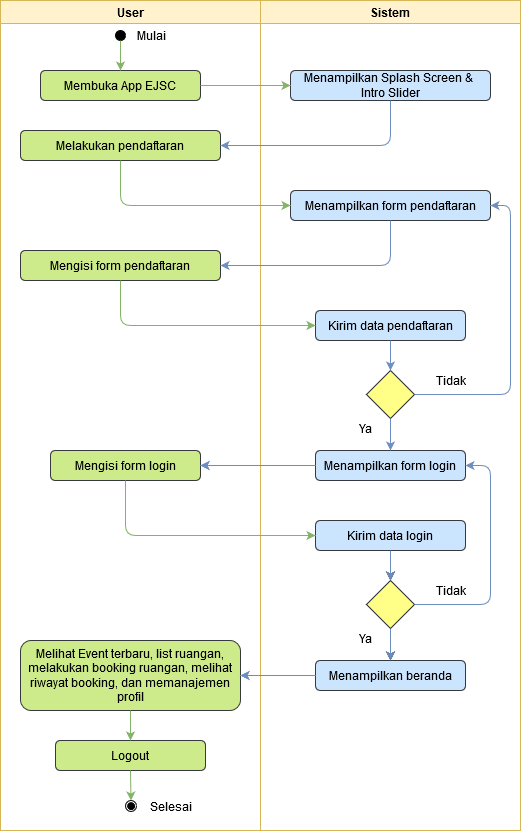

The diagram above was exported from draw.io. Its source (the exported page's mxGraphModel, read from the mxfile embedded in the PNG):
<mxGraphModel dx="1157" dy="691" grid="1" gridSize="10" guides="1" tooltips="1" connect="1" arrows="1" fold="1" page="1" pageScale="1" pageWidth="850" pageHeight="1100" math="0" shadow="0">
  <root>
    <mxCell id="0" />
    <mxCell id="1" parent="0" />
    <mxCell id="s9XAF9c_pHzt6a5U45ZT-26" value="User" style="swimlane;fillColor=#fff2cc;strokeColor=#d6b656;" vertex="1" parent="1">
      <mxGeometry x="140" y="150" width="260" height="830" as="geometry" />
    </mxCell>
    <mxCell id="s9XAF9c_pHzt6a5U45ZT-28" value="" style="shape=mxgraph.bpmn.shape;html=1;verticalLabelPosition=bottom;labelBackgroundColor=#ffffff;verticalAlign=top;align=center;perimeter=ellipsePerimeter;outlineConnect=0;outline=standard;symbol=general;fillColor=#000000;" vertex="1" parent="s9XAF9c_pHzt6a5U45ZT-26">
      <mxGeometry x="115" y="30" width="10" height="10" as="geometry" />
    </mxCell>
    <mxCell id="s9XAF9c_pHzt6a5U45ZT-31" value="Membuka App EJSC" style="rounded=1;whiteSpace=wrap;html=1;fillColor=#cdeb8b;strokeColor=#36393d;" vertex="1" parent="s9XAF9c_pHzt6a5U45ZT-26">
      <mxGeometry x="40" y="70" width="160" height="30" as="geometry" />
    </mxCell>
    <mxCell id="s9XAF9c_pHzt6a5U45ZT-32" value="Mulai" style="text;html=1;align=center;verticalAlign=middle;resizable=0;points=[];autosize=1;" vertex="1" parent="s9XAF9c_pHzt6a5U45ZT-26">
      <mxGeometry x="131" y="25" width="40" height="20" as="geometry" />
    </mxCell>
    <mxCell id="s9XAF9c_pHzt6a5U45ZT-35" value="" style="endArrow=classic;html=1;exitX=0.5;exitY=1;exitDx=0;exitDy=0;entryX=0.5;entryY=0;entryDx=0;entryDy=0;fillColor=#d5e8d4;strokeColor=#82b366;" edge="1" parent="s9XAF9c_pHzt6a5U45ZT-26" source="s9XAF9c_pHzt6a5U45ZT-28" target="s9XAF9c_pHzt6a5U45ZT-31">
      <mxGeometry width="50" height="50" relative="1" as="geometry">
        <mxPoint x="240" y="160" as="sourcePoint" />
        <mxPoint x="290" y="110" as="targetPoint" />
      </mxGeometry>
    </mxCell>
    <mxCell id="s9XAF9c_pHzt6a5U45ZT-43" value="Melakukan pendaftaran" style="rounded=1;whiteSpace=wrap;html=1;fillColor=#cdeb8b;strokeColor=#36393d;" vertex="1" parent="s9XAF9c_pHzt6a5U45ZT-26">
      <mxGeometry x="20" y="130" width="200" height="30" as="geometry" />
    </mxCell>
    <mxCell id="s9XAF9c_pHzt6a5U45ZT-46" value="Mengisi form pendaftaran" style="rounded=1;whiteSpace=wrap;html=1;fillColor=#cdeb8b;strokeColor=#36393d;" vertex="1" parent="s9XAF9c_pHzt6a5U45ZT-26">
      <mxGeometry x="20" y="250" width="200" height="30" as="geometry" />
    </mxCell>
    <mxCell id="s9XAF9c_pHzt6a5U45ZT-55" value="Mengisi form login" style="rounded=1;whiteSpace=wrap;html=1;fillColor=#cdeb8b;strokeColor=#36393d;" vertex="1" parent="s9XAF9c_pHzt6a5U45ZT-26">
      <mxGeometry x="50" y="450" width="150" height="30" as="geometry" />
    </mxCell>
    <mxCell id="s9XAF9c_pHzt6a5U45ZT-70" value="Melihat Event terbaru, list ruangan, melakukan booking ruangan, melihat riwayat booking, dan memanajemen profil" style="rounded=1;whiteSpace=wrap;html=1;fillColor=#cdeb8b;strokeColor=#36393d;" vertex="1" parent="s9XAF9c_pHzt6a5U45ZT-26">
      <mxGeometry x="20" y="640" width="220" height="70" as="geometry" />
    </mxCell>
    <mxCell id="s9XAF9c_pHzt6a5U45ZT-72" value="Logout" style="rounded=1;whiteSpace=wrap;html=1;fillColor=#cdeb8b;strokeColor=#36393d;" vertex="1" parent="s9XAF9c_pHzt6a5U45ZT-26">
      <mxGeometry x="55" y="740" width="150" height="30" as="geometry" />
    </mxCell>
    <mxCell id="s9XAF9c_pHzt6a5U45ZT-75" value="" style="shape=mxgraph.bpmn.shape;html=1;verticalLabelPosition=bottom;labelBackgroundColor=#ffffff;verticalAlign=top;align=center;perimeter=ellipsePerimeter;outlineConnect=0;outline=throwing;symbol=general;strokeColor=#000000;fillColor=#FFFFFF;gradientColor=#ffffff;" vertex="1" parent="s9XAF9c_pHzt6a5U45ZT-26">
      <mxGeometry x="125" y="800" width="11" height="11" as="geometry" />
    </mxCell>
    <mxCell id="s9XAF9c_pHzt6a5U45ZT-76" value="" style="shape=mxgraph.bpmn.shape;html=1;verticalLabelPosition=bottom;labelBackgroundColor=#ffffff;verticalAlign=top;align=center;perimeter=ellipsePerimeter;outlineConnect=0;outline=standard;symbol=general;fillColor=#000000;" vertex="1" parent="s9XAF9c_pHzt6a5U45ZT-26">
      <mxGeometry x="127.5" y="802.5" width="6.5" height="6.5" as="geometry" />
    </mxCell>
    <mxCell id="s9XAF9c_pHzt6a5U45ZT-80" value="" style="endArrow=classic;html=1;exitX=0.5;exitY=1;exitDx=0;exitDy=0;entryX=0.5;entryY=0;entryDx=0;entryDy=0;fillColor=#d5e8d4;strokeColor=#82b366;" edge="1" parent="s9XAF9c_pHzt6a5U45ZT-26" source="s9XAF9c_pHzt6a5U45ZT-72" target="s9XAF9c_pHzt6a5U45ZT-75">
      <mxGeometry width="50" height="50" relative="1" as="geometry">
        <mxPoint x="140" y="720" as="sourcePoint" />
        <mxPoint x="140" y="750" as="targetPoint" />
      </mxGeometry>
    </mxCell>
    <mxCell id="s9XAF9c_pHzt6a5U45ZT-81" value="Selesai" style="text;html=1;align=center;verticalAlign=middle;resizable=0;points=[];autosize=1;" vertex="1" parent="s9XAF9c_pHzt6a5U45ZT-26">
      <mxGeometry x="140" y="795.5" width="60" height="20" as="geometry" />
    </mxCell>
    <mxCell id="s9XAF9c_pHzt6a5U45ZT-27" value="Sistem" style="swimlane;fillColor=#fff2cc;strokeColor=#d6b656;" vertex="1" parent="1">
      <mxGeometry x="400" y="150" width="260" height="830" as="geometry" />
    </mxCell>
    <mxCell id="s9XAF9c_pHzt6a5U45ZT-36" value="Menampilkan Splash Screen &amp;amp;&amp;nbsp; Intro Slider" style="rounded=1;whiteSpace=wrap;html=1;fillColor=#cce5ff;strokeColor=#36393d;" vertex="1" parent="s9XAF9c_pHzt6a5U45ZT-27">
      <mxGeometry x="30" y="70" width="200" height="30" as="geometry" />
    </mxCell>
    <mxCell id="s9XAF9c_pHzt6a5U45ZT-45" value="Menampilkan form pendaftaran" style="rounded=1;whiteSpace=wrap;html=1;fillColor=#cce5ff;strokeColor=#36393d;" vertex="1" parent="s9XAF9c_pHzt6a5U45ZT-27">
      <mxGeometry x="30" y="190" width="200" height="30" as="geometry" />
    </mxCell>
    <mxCell id="s9XAF9c_pHzt6a5U45ZT-48" value="Kirim data pendaftaran" style="rounded=1;whiteSpace=wrap;html=1;fillColor=#cce5ff;strokeColor=#36393d;" vertex="1" parent="s9XAF9c_pHzt6a5U45ZT-27">
      <mxGeometry x="55" y="310" width="150" height="30" as="geometry" />
    </mxCell>
    <mxCell id="s9XAF9c_pHzt6a5U45ZT-49" value="" style="rhombus;whiteSpace=wrap;html=1;fillColor=#ffff88;strokeColor=#36393d;" vertex="1" parent="s9XAF9c_pHzt6a5U45ZT-27">
      <mxGeometry x="106" y="370" width="48" height="48" as="geometry" />
    </mxCell>
    <mxCell id="s9XAF9c_pHzt6a5U45ZT-50" value="" style="endArrow=classic;html=1;exitX=0.5;exitY=1;exitDx=0;exitDy=0;entryX=0.5;entryY=0;entryDx=0;entryDy=0;fillColor=#dae8fc;strokeColor=#6c8ebf;" edge="1" parent="s9XAF9c_pHzt6a5U45ZT-27" source="s9XAF9c_pHzt6a5U45ZT-48" target="s9XAF9c_pHzt6a5U45ZT-49">
      <mxGeometry width="50" height="50" relative="1" as="geometry">
        <mxPoint y="340" as="sourcePoint" />
        <mxPoint x="50" y="290" as="targetPoint" />
      </mxGeometry>
    </mxCell>
    <mxCell id="s9XAF9c_pHzt6a5U45ZT-52" value="Tidak" style="text;html=1;align=center;verticalAlign=middle;resizable=0;points=[];autosize=1;" vertex="1" parent="s9XAF9c_pHzt6a5U45ZT-27">
      <mxGeometry x="165" y="370" width="50" height="20" as="geometry" />
    </mxCell>
    <mxCell id="s9XAF9c_pHzt6a5U45ZT-53" value="Menampilkan form login" style="rounded=1;whiteSpace=wrap;html=1;fillColor=#cce5ff;strokeColor=#36393d;" vertex="1" parent="s9XAF9c_pHzt6a5U45ZT-27">
      <mxGeometry x="55" y="450" width="150" height="30" as="geometry" />
    </mxCell>
    <mxCell id="s9XAF9c_pHzt6a5U45ZT-54" value="" style="endArrow=classic;html=1;exitX=0.5;exitY=1;exitDx=0;exitDy=0;entryX=0.5;entryY=0;entryDx=0;entryDy=0;fillColor=#dae8fc;strokeColor=#6c8ebf;" edge="1" parent="s9XAF9c_pHzt6a5U45ZT-27" source="s9XAF9c_pHzt6a5U45ZT-49" target="s9XAF9c_pHzt6a5U45ZT-53">
      <mxGeometry width="50" height="50" relative="1" as="geometry">
        <mxPoint y="420" as="sourcePoint" />
        <mxPoint x="50" y="370" as="targetPoint" />
      </mxGeometry>
    </mxCell>
    <mxCell id="s9XAF9c_pHzt6a5U45ZT-57" value="Ya" style="text;html=1;align=center;verticalAlign=middle;resizable=0;points=[];autosize=1;" vertex="1" parent="s9XAF9c_pHzt6a5U45ZT-27">
      <mxGeometry x="90" y="418" width="30" height="20" as="geometry" />
    </mxCell>
    <mxCell id="s9XAF9c_pHzt6a5U45ZT-59" value="Kirim data login" style="rounded=1;whiteSpace=wrap;html=1;fillColor=#cce5ff;strokeColor=#36393d;" vertex="1" parent="s9XAF9c_pHzt6a5U45ZT-27">
      <mxGeometry x="55" y="520" width="150" height="30" as="geometry" />
    </mxCell>
    <mxCell id="s9XAF9c_pHzt6a5U45ZT-61" value="" style="rhombus;whiteSpace=wrap;html=1;fillColor=#ffff88;strokeColor=#36393d;" vertex="1" parent="s9XAF9c_pHzt6a5U45ZT-27">
      <mxGeometry x="106" y="580" width="48" height="48" as="geometry" />
    </mxCell>
    <mxCell id="s9XAF9c_pHzt6a5U45ZT-64" value="" style="endArrow=classic;html=1;exitX=0.5;exitY=1;exitDx=0;exitDy=0;entryX=0.5;entryY=0;entryDx=0;entryDy=0;" edge="1" parent="s9XAF9c_pHzt6a5U45ZT-27" source="s9XAF9c_pHzt6a5U45ZT-59" target="s9XAF9c_pHzt6a5U45ZT-61">
      <mxGeometry width="50" height="50" relative="1" as="geometry">
        <mxPoint y="530" as="sourcePoint" />
        <mxPoint x="50" y="480" as="targetPoint" />
      </mxGeometry>
    </mxCell>
    <mxCell id="s9XAF9c_pHzt6a5U45ZT-66" value="Tidak" style="text;html=1;align=center;verticalAlign=middle;resizable=0;points=[];autosize=1;" vertex="1" parent="s9XAF9c_pHzt6a5U45ZT-27">
      <mxGeometry x="165" y="580" width="50" height="20" as="geometry" />
    </mxCell>
    <mxCell id="s9XAF9c_pHzt6a5U45ZT-67" value="Menampilkan beranda" style="rounded=1;whiteSpace=wrap;html=1;fillColor=#cce5ff;strokeColor=#36393d;" vertex="1" parent="s9XAF9c_pHzt6a5U45ZT-27">
      <mxGeometry x="55" y="660" width="150" height="30" as="geometry" />
    </mxCell>
    <mxCell id="s9XAF9c_pHzt6a5U45ZT-68" value="" style="endArrow=classic;html=1;exitX=0.5;exitY=1;exitDx=0;exitDy=0;" edge="1" parent="s9XAF9c_pHzt6a5U45ZT-27" source="s9XAF9c_pHzt6a5U45ZT-61" target="s9XAF9c_pHzt6a5U45ZT-67">
      <mxGeometry width="50" height="50" relative="1" as="geometry">
        <mxPoint y="590" as="sourcePoint" />
        <mxPoint x="50" y="540" as="targetPoint" />
      </mxGeometry>
    </mxCell>
    <mxCell id="s9XAF9c_pHzt6a5U45ZT-69" value="Ya" style="text;html=1;align=center;verticalAlign=middle;resizable=0;points=[];autosize=1;" vertex="1" parent="s9XAF9c_pHzt6a5U45ZT-27">
      <mxGeometry x="90" y="628" width="30" height="20" as="geometry" />
    </mxCell>
    <mxCell id="s9XAF9c_pHzt6a5U45ZT-82" value="" style="endArrow=classic;html=1;exitX=0;exitY=0.5;exitDx=0;exitDy=0;entryX=1;entryY=0.5;entryDx=0;entryDy=0;fillColor=#dae8fc;strokeColor=#6c8ebf;" edge="1" parent="s9XAF9c_pHzt6a5U45ZT-27">
      <mxGeometry width="50" height="50" relative="1" as="geometry">
        <mxPoint x="55" y="675" as="sourcePoint" />
        <mxPoint x="-20" y="675" as="targetPoint" />
      </mxGeometry>
    </mxCell>
    <mxCell id="s9XAF9c_pHzt6a5U45ZT-83" value="" style="endArrow=classic;html=1;exitX=0.5;exitY=1;exitDx=0;exitDy=0;fillColor=#dae8fc;strokeColor=#6c8ebf;" edge="1" parent="s9XAF9c_pHzt6a5U45ZT-27">
      <mxGeometry width="50" height="50" relative="1" as="geometry">
        <mxPoint x="130" y="628" as="sourcePoint" />
        <mxPoint x="130" y="660" as="targetPoint" />
      </mxGeometry>
    </mxCell>
    <mxCell id="s9XAF9c_pHzt6a5U45ZT-84" value="" style="endArrow=classic;html=1;exitX=1;exitY=0.5;exitDx=0;exitDy=0;entryX=1;entryY=0.5;entryDx=0;entryDy=0;fillColor=#dae8fc;strokeColor=#6c8ebf;" edge="1" parent="s9XAF9c_pHzt6a5U45ZT-27" target="s9XAF9c_pHzt6a5U45ZT-53">
      <mxGeometry width="50" height="50" relative="1" as="geometry">
        <mxPoint x="154" y="604" as="sourcePoint" />
        <mxPoint x="205" y="535" as="targetPoint" />
        <Array as="points">
          <mxPoint x="230" y="604" />
          <mxPoint x="230" y="465" />
        </Array>
      </mxGeometry>
    </mxCell>
    <mxCell id="s9XAF9c_pHzt6a5U45ZT-85" value="" style="endArrow=classic;html=1;exitX=0.5;exitY=1;exitDx=0;exitDy=0;entryX=0.5;entryY=0;entryDx=0;entryDy=0;fillColor=#dae8fc;strokeColor=#6c8ebf;" edge="1" parent="s9XAF9c_pHzt6a5U45ZT-27">
      <mxGeometry width="50" height="50" relative="1" as="geometry">
        <mxPoint x="130" y="550" as="sourcePoint" />
        <mxPoint x="130" y="580" as="targetPoint" />
      </mxGeometry>
    </mxCell>
    <mxCell id="s9XAF9c_pHzt6a5U45ZT-86" value="" style="endArrow=classic;html=1;exitX=0;exitY=0.5;exitDx=0;exitDy=0;entryX=1;entryY=0.5;entryDx=0;entryDy=0;fillColor=#dae8fc;strokeColor=#6c8ebf;" edge="1" parent="s9XAF9c_pHzt6a5U45ZT-27">
      <mxGeometry width="50" height="50" relative="1" as="geometry">
        <mxPoint x="55" y="465" as="sourcePoint" />
        <mxPoint x="-60" y="465" as="targetPoint" />
      </mxGeometry>
    </mxCell>
    <mxCell id="s9XAF9c_pHzt6a5U45ZT-87" value="" style="endArrow=classic;html=1;exitX=1;exitY=0.5;exitDx=0;exitDy=0;entryX=1;entryY=0.5;entryDx=0;entryDy=0;fillColor=#dae8fc;strokeColor=#6c8ebf;" edge="1" parent="s9XAF9c_pHzt6a5U45ZT-27" source="s9XAF9c_pHzt6a5U45ZT-49" target="s9XAF9c_pHzt6a5U45ZT-45">
      <mxGeometry width="50" height="50" relative="1" as="geometry">
        <mxPoint x="154" y="400" as="sourcePoint" />
        <mxPoint x="230" y="211" as="targetPoint" />
        <Array as="points">
          <mxPoint x="250" y="394" />
          <mxPoint x="250" y="205" />
        </Array>
      </mxGeometry>
    </mxCell>
    <mxCell id="s9XAF9c_pHzt6a5U45ZT-41" value="" style="endArrow=classic;html=1;exitX=1;exitY=0.5;exitDx=0;exitDy=0;entryX=0;entryY=0.5;entryDx=0;entryDy=0;fillColor=#d5e8d4;strokeColor=#82b366;" edge="1" parent="1" source="s9XAF9c_pHzt6a5U45ZT-31" target="s9XAF9c_pHzt6a5U45ZT-36">
      <mxGeometry width="50" height="50" relative="1" as="geometry">
        <mxPoint x="520" y="250" as="sourcePoint" />
        <mxPoint x="520" y="280" as="targetPoint" />
      </mxGeometry>
    </mxCell>
    <mxCell id="s9XAF9c_pHzt6a5U45ZT-42" value="" style="endArrow=classic;html=1;exitX=0.5;exitY=1;exitDx=0;exitDy=0;entryX=1;entryY=0.5;entryDx=0;entryDy=0;fillColor=#dae8fc;strokeColor=#6c8ebf;" edge="1" parent="1" source="s9XAF9c_pHzt6a5U45ZT-36" target="s9XAF9c_pHzt6a5U45ZT-43">
      <mxGeometry width="50" height="50" relative="1" as="geometry">
        <mxPoint x="530" y="260" as="sourcePoint" />
        <mxPoint x="520" y="360" as="targetPoint" />
        <Array as="points">
          <mxPoint x="530" y="295" />
        </Array>
      </mxGeometry>
    </mxCell>
    <mxCell id="s9XAF9c_pHzt6a5U45ZT-44" value="" style="endArrow=classic;html=1;exitX=0.5;exitY=1;exitDx=0;exitDy=0;entryX=0;entryY=0.5;entryDx=0;entryDy=0;fillColor=#d5e8d4;strokeColor=#82b366;" edge="1" parent="1" source="s9XAF9c_pHzt6a5U45ZT-43" target="s9XAF9c_pHzt6a5U45ZT-45">
      <mxGeometry width="50" height="50" relative="1" as="geometry">
        <mxPoint x="520" y="250" as="sourcePoint" />
        <mxPoint x="310" y="400" as="targetPoint" />
        <Array as="points">
          <mxPoint x="260" y="355" />
        </Array>
      </mxGeometry>
    </mxCell>
    <mxCell id="s9XAF9c_pHzt6a5U45ZT-47" value="" style="endArrow=classic;html=1;exitX=0.5;exitY=1;exitDx=0;exitDy=0;entryX=1;entryY=0.5;entryDx=0;entryDy=0;fillColor=#dae8fc;strokeColor=#6c8ebf;" edge="1" parent="1" source="s9XAF9c_pHzt6a5U45ZT-45" target="s9XAF9c_pHzt6a5U45ZT-46">
      <mxGeometry width="50" height="50" relative="1" as="geometry">
        <mxPoint x="400" y="400" as="sourcePoint" />
        <mxPoint x="450" y="350" as="targetPoint" />
        <Array as="points">
          <mxPoint x="530" y="415" />
        </Array>
      </mxGeometry>
    </mxCell>
    <mxCell id="s9XAF9c_pHzt6a5U45ZT-56" value="" style="endArrow=classic;html=1;exitX=0;exitY=0.5;exitDx=0;exitDy=0;entryX=1;entryY=0.5;entryDx=0;entryDy=0;fillColor=#dae8fc;strokeColor=#6c8ebf;" edge="1" parent="1" source="s9XAF9c_pHzt6a5U45ZT-53" target="s9XAF9c_pHzt6a5U45ZT-55">
      <mxGeometry width="50" height="50" relative="1" as="geometry">
        <mxPoint x="400" y="580" as="sourcePoint" />
        <mxPoint x="450" y="530" as="targetPoint" />
      </mxGeometry>
    </mxCell>
    <mxCell id="s9XAF9c_pHzt6a5U45ZT-58" value="" style="endArrow=classic;html=1;exitX=0.5;exitY=1;exitDx=0;exitDy=0;entryX=0;entryY=0.5;entryDx=0;entryDy=0;fillColor=#d5e8d4;strokeColor=#82b366;" edge="1" parent="1" source="s9XAF9c_pHzt6a5U45ZT-46" target="s9XAF9c_pHzt6a5U45ZT-48">
      <mxGeometry width="50" height="50" relative="1" as="geometry">
        <mxPoint x="400" y="560" as="sourcePoint" />
        <mxPoint x="450" y="510" as="targetPoint" />
        <Array as="points">
          <mxPoint x="260" y="475" />
        </Array>
      </mxGeometry>
    </mxCell>
    <mxCell id="s9XAF9c_pHzt6a5U45ZT-60" value="" style="endArrow=classic;html=1;exitX=0.5;exitY=1;exitDx=0;exitDy=0;entryX=0;entryY=0.5;entryDx=0;entryDy=0;fillColor=#d5e8d4;strokeColor=#82b366;" edge="1" parent="1" source="s9XAF9c_pHzt6a5U45ZT-55" target="s9XAF9c_pHzt6a5U45ZT-59">
      <mxGeometry width="50" height="50" relative="1" as="geometry">
        <mxPoint x="400" y="720" as="sourcePoint" />
        <mxPoint x="450" y="670" as="targetPoint" />
        <Array as="points">
          <mxPoint x="265" y="685" />
        </Array>
      </mxGeometry>
    </mxCell>
    <mxCell id="s9XAF9c_pHzt6a5U45ZT-71" value="" style="endArrow=classic;html=1;exitX=0;exitY=0.5;exitDx=0;exitDy=0;entryX=1;entryY=0.5;entryDx=0;entryDy=0;fillColor=#dae8fc;strokeColor=#6c8ebf;" edge="1" parent="1" source="s9XAF9c_pHzt6a5U45ZT-67" target="s9XAF9c_pHzt6a5U45ZT-70">
      <mxGeometry width="50" height="50" relative="1" as="geometry">
        <mxPoint x="400" y="810" as="sourcePoint" />
        <mxPoint x="450" y="760" as="targetPoint" />
      </mxGeometry>
    </mxCell>
    <mxCell id="s9XAF9c_pHzt6a5U45ZT-79" value="" style="endArrow=classic;html=1;exitX=0.5;exitY=1;exitDx=0;exitDy=0;entryX=0.5;entryY=0;entryDx=0;entryDy=0;fillColor=#d5e8d4;strokeColor=#82b366;" edge="1" parent="1">
      <mxGeometry width="50" height="50" relative="1" as="geometry">
        <mxPoint x="270" y="860" as="sourcePoint" />
        <mxPoint x="270" y="890" as="targetPoint" />
      </mxGeometry>
    </mxCell>
  </root>
</mxGraphModel>